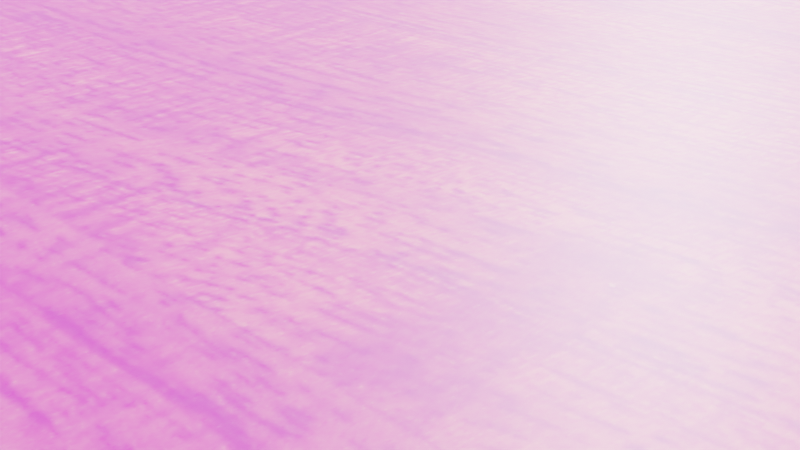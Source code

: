 # Source: smiley_f1234ace.blend_LAST_.blend  (saved by Blender 3.6.11; exported with 4.5.12 LTS)
import bpy
from mathutils import Matrix  # noqa: F401  (used for matrix-valued properties, if any)

bpy.ops.wm.read_factory_settings(use_empty=True)
scene = bpy.context.scene
scene.name = 'Scene'

# ---- collections
col_collection = bpy.data.collections.new('Collection'); scene.collection.children.link(col_collection)
col_collection_2 = bpy.data.collections.new('Collection 2'); scene.collection.children.link(col_collection_2)

# ---- images (referenced by path relative to the original .blend; pixels are not part of the script)
import os
ASSET_DIR = os.environ.get("B2B_ASSET_DIR", "")  # directory of the original .blend (textures are referenced by path, not embedded)
HERE = os.path.dirname(os.path.abspath(__file__))  # packed textures are extracted next to this script under _unpacked/

def load_image(name, relpath, width, height, colorspace="sRGB"):
    """Load a texture the original file referenced (path relative to the .blend, or extracted next to this script)."""
    p = next((c for c in (os.path.join(HERE, relpath), os.path.join(ASSET_DIR, relpath)) if relpath and os.path.exists(c)), "")
    if p:
        img = bpy.data.images.load(p, check_existing=True)
        img.name = name
    else:  # same state as the original file: an image datablock whose file is absent (Cycles renders it pink)
        img = bpy.data.images.new(name, width, height)
        img.source = "FILE"
        img.filepath = "//" + (relpath or name)
    img.colorspace_settings.name = colorspace
    return img
img_4fb62750ef411_o_original_jpg = load_image('4fb62750ef411_o_original.jpg', '_unpacked/4fb62750ef411_o_original.e2595ccb.jpg', 1180, 664, 'sRGB')
img_wood_texture_red_grain_wooden_panel_design_wallpaper_jpg = load_image('wood-texture-red-grain-wooden-panel-design-wallpaper.jpg', '_unpacked/wood-texture-red-grain-wooden-panel-design-wallpaper.9e73f665.jpg', 5184, 3456, 'sRGB')
img_wood_texture_jpeg = load_image('wood texture.jpeg', '_unpacked/wood_texture.e3946716.jpg', 318, 159, 'sRGB')
img_wood_texture_jpeg_001 = load_image('wood texture.jpeg.001', '_unpacked/wood_texture.e3946716.jpg', 318, 159, 'sRGB')
img_wood_texture_jpeg_002 = load_image('wood texture.jpeg.002', '_unpacked/wood_texture.e3946716.jpg', 318, 159, 'sRGB')
img_wood_texture_jpeg_003 = load_image('wood texture.jpeg.003', '_unpacked/wood_texture.e3946716.jpg', 318, 159, 'sRGB')
img_wood_texture_jpeg_004 = load_image('wood texture.jpeg.004', '_unpacked/wood_texture.e3946716.jpg', 318, 159, 'sRGB')
img_stone_floor_texture_001_by_dimimoon_de8synv_pre_jpg = load_image('stone_floor_texture_001_by_dimimoon_de8synv-pre.jpg', '_unpacked/stone_floor_texture_001_by_dimimoon_de8synv-pre.1154f57e.jpg', 894, 894, 'sRGB')
img_stone_floor_texture_001_by_dimimoon_de8synv_pre_jpg_001 = load_image('stone_floor_texture_001_by_dimimoon_de8synv-pre.jpg.001', '_unpacked/stone_floor_texture_001_by_dimimoon_de8synv-pre.1154f57e.jpg', 894, 894, 'sRGB')

# ---- materials (node trees are filled in below, after node groups)
mat_material_007 = bpy.data.materials.new('Material.007')
mat_material_007.use_transparent_shadow = False
mat_material_003 = bpy.data.materials.new('Material.003')
mat_material_003.use_transparent_shadow = False
mat_material_001 = bpy.data.materials.new('Material.001')
mat_material_001.use_transparent_shadow = False
mat_material_004 = bpy.data.materials.new('Material.004')
mat_material_004.use_transparent_shadow = False
mat_material_005 = bpy.data.materials.new('Material.005')
mat_material_005.use_transparent_shadow = False
mat_material_006 = bpy.data.materials.new('Material.006')
mat_material_006.use_transparent_shadow = False
mat_material_008 = bpy.data.materials.new('Material.008')
mat_material_008.use_transparent_shadow = False
mat_material_009 = bpy.data.materials.new('Material.009')
mat_material_009.use_transparent_shadow = False
mat_material_011 = bpy.data.materials.new('Material.011')
mat_material_011.use_transparent_shadow = False
mat_material_010 = bpy.data.materials.new('Material.010')
mat_material_010.use_transparent_shadow = False

# ---- material node trees
mat_material_007.use_nodes = True; mat_material_007.node_tree.nodes.clear()
_N = mat_material_007.node_tree.nodes; _L = mat_material_007.node_tree.links
n0 = _N.new('ShaderNodeBsdfPrincipled'); n0.name = 'Principled BSDF'; n0.location = (10, 300)
n0.distribution = 'GGX'
n0.subsurface_method = 'RANDOM_WALK_SKIN'
n0.inputs[3].default_value = 1.45
n0.inputs[27].default_value = (0.0, 0.0, 0.0, 1.0)
n0.inputs[28].default_value = 1.0
n1 = _N.new('ShaderNodeOutputMaterial'); n1.name = 'Material Output'; n1.location = (300, 300)
n2 = _N.new('ShaderNodeTexImage'); n2.name = 'Image Texture'; n2.location = (-280, 280)
n2.image = img_4fb62750ef411_o_original_jpg
_L.new(n0.outputs[0], n1.inputs[0])
_L.new(n2.outputs[0], n0.inputs[0])
n1.is_active_output = True
mat_material_003.use_nodes = True; mat_material_003.node_tree.nodes.clear()
_N = mat_material_003.node_tree.nodes; _L = mat_material_003.node_tree.links
n0 = _N.new('ShaderNodeBsdfPrincipled'); n0.name = 'Principled BSDF'; n0.location = (10, 300)
n0.distribution = 'GGX'
n0.subsurface_method = 'RANDOM_WALK_SKIN'
n0.inputs[3].default_value = 1.45
n0.inputs[28].default_value = 1.0
n1 = _N.new('ShaderNodeOutputMaterial'); n1.name = 'Material Output'; n1.location = (300, 300)
n2 = _N.new('ShaderNodeTexImage'); n2.name = 'Image Texture.001'; n2.location = (-280, -100)
n3 = _N.new('ShaderNodeTexImage'); n3.name = 'Image Texture.002'; n3.location = (-180, 280)
n3.image = img_wood_texture_red_grain_wooden_panel_design_wallpaper_jpg
_L.new(n0.outputs[0], n1.inputs[0])
_L.new(n2.outputs[0], n0.inputs[27])
_L.new(n3.outputs[0], n0.inputs[0])
n1.is_active_output = True
mat_material_001.use_nodes = True; mat_material_001.node_tree.nodes.clear()
_N = mat_material_001.node_tree.nodes; _L = mat_material_001.node_tree.links
n0 = _N.new('ShaderNodeBsdfPrincipled'); n0.name = 'Principled BSDF'; n0.location = (10, 300)
n0.distribution = 'GGX'
n0.subsurface_method = 'RANDOM_WALK_SKIN'
n0.inputs[3].default_value = 1.45
n0.inputs[27].default_value = (0.0, 0.0, 0.0, 1.0)
n0.inputs[28].default_value = 1.0
n1 = _N.new('ShaderNodeOutputMaterial'); n1.name = 'Material Output'; n1.location = (300, 300)
n2 = _N.new('ShaderNodeTexImage'); n2.name = 'Image Texture'; n2.location = (-180, 280)
n2.image = img_wood_texture_jpeg
_L.new(n0.outputs[0], n1.inputs[0])
_L.new(n2.outputs[0], n0.inputs[0])
n1.is_active_output = True
mat_material_004.use_nodes = True; mat_material_004.node_tree.nodes.clear()
_N = mat_material_004.node_tree.nodes; _L = mat_material_004.node_tree.links
n0 = _N.new('ShaderNodeBsdfPrincipled'); n0.name = 'Principled BSDF'; n0.location = (10, 300)
n0.distribution = 'GGX'
n0.subsurface_method = 'RANDOM_WALK_SKIN'
n0.inputs[3].default_value = 1.45
n0.inputs[27].default_value = (0.0, 0.0, 0.0, 1.0)
n0.inputs[28].default_value = 1.0
n1 = _N.new('ShaderNodeOutputMaterial'); n1.name = 'Material Output'; n1.location = (300, 300)
n2 = _N.new('ShaderNodeTexImage'); n2.name = 'Image Texture'; n2.location = (-180, 280)
n2.image = img_wood_texture_jpeg_001
_L.new(n0.outputs[0], n1.inputs[0])
_L.new(n2.outputs[0], n0.inputs[0])
n1.is_active_output = True
mat_material_005.use_nodes = True; mat_material_005.node_tree.nodes.clear()
_N = mat_material_005.node_tree.nodes; _L = mat_material_005.node_tree.links
n0 = _N.new('ShaderNodeBsdfPrincipled'); n0.name = 'Principled BSDF'; n0.location = (10, 300)
n0.distribution = 'GGX'
n0.subsurface_method = 'RANDOM_WALK_SKIN'
n0.inputs[3].default_value = 1.45
n0.inputs[27].default_value = (0.0, 0.0, 0.0, 1.0)
n0.inputs[28].default_value = 1.0
n1 = _N.new('ShaderNodeOutputMaterial'); n1.name = 'Material Output'; n1.location = (300, 300)
n2 = _N.new('ShaderNodeTexImage'); n2.name = 'Image Texture'; n2.location = (-180, 280)
n2.image = img_wood_texture_jpeg_002
_L.new(n0.outputs[0], n1.inputs[0])
_L.new(n2.outputs[0], n0.inputs[0])
n1.is_active_output = True
mat_material_006.use_nodes = True; mat_material_006.node_tree.nodes.clear()
_N = mat_material_006.node_tree.nodes; _L = mat_material_006.node_tree.links
n0 = _N.new('ShaderNodeBsdfPrincipled'); n0.name = 'Principled BSDF'; n0.location = (10, 300)
n0.distribution = 'GGX'
n0.subsurface_method = 'RANDOM_WALK_SKIN'
n0.inputs[3].default_value = 1.45
n0.inputs[27].default_value = (0.0, 0.0, 0.0, 1.0)
n0.inputs[28].default_value = 1.0
n1 = _N.new('ShaderNodeOutputMaterial'); n1.name = 'Material Output'; n1.location = (300, 300)
n2 = _N.new('ShaderNodeTexImage'); n2.name = 'Image Texture'; n2.location = (-180, 280)
n2.image = img_wood_texture_jpeg_003
_L.new(n0.outputs[0], n1.inputs[0])
_L.new(n2.outputs[0], n0.inputs[0])
n1.is_active_output = True
mat_material_008.use_nodes = True; mat_material_008.node_tree.nodes.clear()
_N = mat_material_008.node_tree.nodes; _L = mat_material_008.node_tree.links
n0 = _N.new('ShaderNodeBsdfPrincipled'); n0.name = 'Principled BSDF'; n0.location = (10, 300)
n0.distribution = 'GGX'
n0.subsurface_method = 'RANDOM_WALK_SKIN'
n0.inputs[3].default_value = 1.45
n0.inputs[27].default_value = (0.0, 0.0, 0.0, 1.0)
n0.inputs[28].default_value = 1.0
n1 = _N.new('ShaderNodeOutputMaterial'); n1.name = 'Material Output'; n1.location = (300, 300)
n2 = _N.new('ShaderNodeTexImage'); n2.name = 'Image Texture'; n2.location = (-180, 280)
n2.image = img_wood_texture_jpeg_004
_L.new(n0.outputs[0], n1.inputs[0])
_L.new(n2.outputs[0], n0.inputs[0])
n1.is_active_output = True
mat_material_009.use_nodes = True; mat_material_009.node_tree.nodes.clear()
_N = mat_material_009.node_tree.nodes; _L = mat_material_009.node_tree.links
n0 = _N.new('ShaderNodeBsdfPrincipled'); n0.name = 'Principled BSDF'; n0.location = (10, 300)
n0.distribution = 'GGX'
n0.subsurface_method = 'RANDOM_WALK_SKIN'
n0.inputs[3].default_value = 1.45
n0.inputs[27].default_value = (0.0, 0.0, 0.0, 1.0)
n0.inputs[28].default_value = 1.0
n1 = _N.new('ShaderNodeOutputMaterial'); n1.name = 'Material Output'; n1.location = (300, 300)
n2 = _N.new('ShaderNodeTexImage'); n2.name = 'Image Texture'; n2.location = (-180, 280)
n2.image = img_stone_floor_texture_001_by_dimimoon_de8synv_pre_jpg
_L.new(n0.outputs[0], n1.inputs[0])
_L.new(n2.outputs[0], n0.inputs[0])
n1.is_active_output = True
mat_material_011.use_nodes = True; mat_material_011.node_tree.nodes.clear()
_N = mat_material_011.node_tree.nodes; _L = mat_material_011.node_tree.links
n0 = _N.new('ShaderNodeBsdfPrincipled'); n0.name = 'Principled BSDF'; n0.location = (10, 300)
n0.distribution = 'GGX'
n0.subsurface_method = 'RANDOM_WALK_SKIN'
n0.inputs[3].default_value = 1.45
n0.inputs[27].default_value = (0.0, 0.0, 0.0, 1.0)
n0.inputs[28].default_value = 1.0
n1 = _N.new('ShaderNodeOutputMaterial'); n1.name = 'Material Output'; n1.location = (300, 300)
_L.new(n0.outputs[0], n1.inputs[0])
n1.is_active_output = True
mat_material_010.use_nodes = True; mat_material_010.node_tree.nodes.clear()
_N = mat_material_010.node_tree.nodes; _L = mat_material_010.node_tree.links
n0 = _N.new('ShaderNodeBsdfPrincipled'); n0.name = 'Principled BSDF'; n0.location = (10, 300)
n0.distribution = 'GGX'
n0.subsurface_method = 'RANDOM_WALK_SKIN'
n0.inputs[3].default_value = 1.45
n0.inputs[27].default_value = (0.0, 0.0, 0.0, 1.0)
n0.inputs[28].default_value = 1.0
n1 = _N.new('ShaderNodeOutputMaterial'); n1.name = 'Material Output'; n1.location = (300, 300)
n2 = _N.new('ShaderNodeTexImage'); n2.name = 'Image Texture'; n2.location = (-180, 280)
n2.image = img_stone_floor_texture_001_by_dimimoon_de8synv_pre_jpg_001
_L.new(n0.outputs[0], n1.inputs[0])
_L.new(n2.outputs[0], n0.inputs[0])
n1.is_active_output = True

# ---- world
world_world = bpy.data.worlds.new('World'); scene.world = world_world
world_world.color = (0.05088, 0.05088, 0.05088)
world_world.use_sun_shadow = False
world_world.sun_shadow_jitter_overblur = 0.0

# ---- cameras
cam_camera = bpy.data.cameras.new('Camera')
cam_camera.clip_end = 100.0
cam_camera.ortho_scale = 7.314

# ---- lights
light_light = bpy.data.lights.new('light', 'POINT')
light_light.transmission_factor = 0.0
light_light.energy = 5e+05
light_light.shadow_soft_size = 0.1
light_light.shadow_maximum_resolution = 0.006
light_light.use_absolute_resolution = True

# ---- meshes
me_cube_001 = bpy.data.meshes.new('Cube.001')
me_cube_001.from_pydata([(-0.3227, -2.496, 0.2472), (-1.908, -1.36, 0.6923), (0.7485, -1.549, 1.646), (-0.8365, -0.4133, 2.091), (0.2606, -1.149, -1.112), (-1.324, -0.01352, -0.6664), (1.332, -0.2022, 0.2869), (-0.2531, 0.9334, 0.7321)], [], [(0, 4, 6, 2), (3, 2, 6, 7), (7, 6, 4, 5), (5, 1, 3, 7), (1, 0, 2, 3), (5, 4, 0, 1)])
_uv = me_cube_001.uv_layers.new(name='UVMap')
_uv.uv.foreach_set('vector', [0.2134, 0.01709, 0.7755, 0.02665, 0.8077, 0.9747, 0.1972, 0.9795, 0.2216, 0.9986, 0.8106, 0.9891, 0.8026, -0.004079, 0.1786, 0.01027, 0.1759, 0.009563, 0.7676, 0.02391, 0.7757, 0.9911, 0.227, 1.029, 0.7707, 0.002742, 0.1813, 0.0123, 0.2028, 0.9604, 0.8003, 1.018, 0.1813, 0.0123, 0.7999, -0.0116, 0.8106, 0.9891, 0.2216, 0.9986, 0.1947, 0.001371, 0.773, 0.006152, 0.7784, 0.9829, 0.227, 0.9829])
me_cube_001.materials.append(mat_material_007)
me_cube_001.use_mirror_vertex_groups = False
me_cube_001.update()
me_plane_001 = bpy.data.meshes.new('Plane.001')
me_plane_001.from_pydata([(-1.0, -1.0, 0.0), (1.0, -1.0, 0.0), (-1.0, 1.0, 0.0), (1.0, 1.0, 0.0)], [], [(0, 1, 3, 2)])
_uv = me_plane_001.uv_layers.new(name='UVMap')
_uv.uv.foreach_set('vector', [0.0, 0.0, 1.0, 0.0, 1.0, 1.0, 0.0, 1.0])
me_plane_001.materials.append(mat_material_003)
me_plane_001.update()
me_cube_003 = bpy.data.meshes.new('Cube.003')
me_cube_003.from_pydata([(-1.0, -1.0, -1.0), (-1.0, -1.0, 1.0), (-1.0, 1.0, -1.0), (-1.0, 1.0, 1.0), (1.0, -1.0, -1.0), (1.0, -1.0, 1.0), (1.0, 1.0, -1.0), (1.0, 1.0, 1.0)], [], [(0, 1, 3, 2), (2, 3, 7, 6), (6, 7, 5, 4), (4, 5, 1, 0), (2, 6, 4, 0), (7, 3, 1, 5)])
_uv = me_cube_003.uv_layers.new(name='UVMap')
_uv.uv.foreach_set('vector', [0.375, 0.0, 0.625, 0.0, 0.625, 0.25, 0.375, 0.25, 0.375, 0.25, 0.625, 0.25, 0.625, 0.5, 0.375, 0.5, 0.375, 0.5, 0.625, 0.5, 0.625, 0.75, 0.375, 0.75, 0.375, 0.75, 0.625, 0.75, 0.625, 1.0, 0.375, 1.0, 0.125, 0.5, 0.375, 0.5, 0.375, 0.75, 0.125, 0.75, 0.625, 0.5, 0.875, 0.5, 0.875, 0.75, 0.625, 0.75])
me_cube_003.materials.append(mat_material_001)
me_cube_003.update()
me_cube_004 = bpy.data.meshes.new('Cube.004')
me_cube_004.from_pydata([(-1.0, -1.0, -1.0), (-1.0, -1.0, 1.0), (-1.0, 1.0, -1.0), (-1.0, 1.0, 1.0), (1.0, -1.0, -1.0), (1.0, -1.0, 1.0), (1.0, 1.0, -1.0), (1.0, 1.0, 1.0)], [], [(0, 1, 3, 2), (2, 3, 7, 6), (6, 7, 5, 4), (4, 5, 1, 0), (2, 6, 4, 0), (7, 3, 1, 5)])
_uv = me_cube_004.uv_layers.new(name='UVMap')
_uv.uv.foreach_set('vector', [0.375, 0.0, 0.625, 0.0, 0.625, 0.25, 0.375, 0.25, 0.375, 0.25, 0.625, 0.25, 0.625, 0.5, 0.375, 0.5, 0.375, 0.5, 0.625, 0.5, 0.625, 0.75, 0.375, 0.75, 0.375, 0.75, 0.625, 0.75, 0.625, 1.0, 0.375, 1.0, 0.125, 0.5, 0.375, 0.5, 0.375, 0.75, 0.125, 0.75, 0.625, 0.5, 0.875, 0.5, 0.875, 0.75, 0.625, 0.75])
me_cube_004.materials.append(mat_material_004)
me_cube_004.update()
me_cube_005 = bpy.data.meshes.new('Cube.005')
me_cube_005.from_pydata([(-1.0, -1.0, -1.0), (-1.0, -1.0, 1.0), (-1.0, 1.0, -1.0), (-1.0, 1.0, 1.0), (1.0, -1.0, -1.0), (1.0, -1.0, 1.0), (1.0, 1.0, -1.0), (1.0, 1.0, 1.0)], [], [(0, 1, 3, 2), (2, 3, 7, 6), (6, 7, 5, 4), (4, 5, 1, 0), (2, 6, 4, 0), (7, 3, 1, 5)])
_uv = me_cube_005.uv_layers.new(name='UVMap')
_uv.uv.foreach_set('vector', [0.375, 0.0, 0.625, 0.0, 0.625, 0.25, 0.375, 0.25, 0.375, 0.25, 0.625, 0.25, 0.625, 0.5, 0.375, 0.5, 0.375, 0.5, 0.625, 0.5, 0.625, 0.75, 0.375, 0.75, 0.375, 0.75, 0.625, 0.75, 0.625, 1.0, 0.375, 1.0, 0.125, 0.5, 0.375, 0.5, 0.375, 0.75, 0.125, 0.75, 0.625, 0.5, 0.875, 0.5, 0.875, 0.75, 0.625, 0.75])
me_cube_005.materials.append(mat_material_005)
me_cube_005.update()
me_cube_006 = bpy.data.meshes.new('Cube.006')
me_cube_006.from_pydata([(-1.0, -1.0, -1.0), (-1.0, -1.0, 1.0), (-1.0, 1.0, -1.0), (-1.0, 1.0, 1.0), (1.0, -1.0, -1.0), (1.0, -1.0, 1.0), (1.0, 1.0, -1.0), (1.0, 1.0, 1.0)], [], [(0, 1, 3, 2), (2, 3, 7, 6), (6, 7, 5, 4), (4, 5, 1, 0), (2, 6, 4, 0), (7, 3, 1, 5)])
_uv = me_cube_006.uv_layers.new(name='UVMap')
_uv.uv.foreach_set('vector', [0.375, 0.0, 0.625, 0.0, 0.625, 0.25, 0.375, 0.25, 0.375, 0.25, 0.625, 0.25, 0.625, 0.5, 0.375, 0.5, 0.375, 0.5, 0.625, 0.5, 0.625, 0.75, 0.375, 0.75, 0.375, 0.75, 0.625, 0.75, 0.625, 1.0, 0.375, 1.0, 0.125, 0.5, 0.375, 0.5, 0.375, 0.75, 0.125, 0.75, 0.625, 0.5, 0.875, 0.5, 0.875, 0.75, 0.625, 0.75])
me_cube_006.materials.append(mat_material_006)
me_cube_006.update()
me_cube_007 = bpy.data.meshes.new('Cube.007')
me_cube_007.from_pydata([(-1.0, -1.0, -1.0), (-1.0, -1.0, 1.0), (-1.0, 1.0, -1.0), (-1.0, 1.0, 1.0), (1.0, -1.0, -1.0), (1.0, -1.0, 1.0), (1.0, 1.0, -1.0), (1.0, 1.0, 1.0)], [], [(0, 1, 3, 2), (2, 3, 7, 6), (6, 7, 5, 4), (4, 5, 1, 0), (2, 6, 4, 0), (7, 3, 1, 5)])
_uv = me_cube_007.uv_layers.new(name='UVMap')
_uv.uv.foreach_set('vector', [0.375, 0.0, 0.625, 0.0, 0.625, 0.25, 0.375, 0.25, 0.375, 0.25, 0.625, 0.25, 0.625, 0.5, 0.375, 0.5, 0.375, 0.5, 0.625, 0.5, 0.625, 0.75, 0.375, 0.75, 0.375, 0.75, 0.625, 0.75, 0.625, 1.0, 0.375, 1.0, 0.125, 0.5, 0.375, 0.5, 0.375, 0.75, 0.125, 0.75, 0.625, 0.5, 0.875, 0.5, 0.875, 0.75, 0.625, 0.75])
me_cube_007.materials.append(mat_material_008)
me_cube_007.update()
me_plane = bpy.data.meshes.new('Plane')
me_plane.from_pydata([(-1.0, -1.0, 0.0), (1.0, -1.0, 0.0), (-1.0, 1.0, 0.0), (1.0, 1.0, 0.0)], [], [(0, 1, 3, 2)])
_uv = me_plane.uv_layers.new(name='UVMap')
_uv.uv.foreach_set('vector', [0.0, 0.0, 1.0, 0.0, 1.0, 1.0, 0.0, 1.0])
me_plane.materials.append(mat_material_009)
me_plane.update()
me_cube_008 = bpy.data.meshes.new('Cube.008')
me_cube_008.from_pydata([(-1.0, -1.0, -1.0), (-1.0, -1.0, 1.0), (-1.0, 1.0, -1.0), (-1.0, 1.0, 1.0), (1.0, -1.0, -1.0), (1.0, -1.0, 1.0), (1.0, 1.0, -1.0), (1.0, 1.0, 1.0)], [], [(0, 1, 3, 2), (2, 3, 7, 6), (6, 7, 5, 4), (4, 5, 1, 0), (2, 6, 4, 0), (7, 3, 1, 5)])
_uv = me_cube_008.uv_layers.new(name='UVMap')
_uv.uv.foreach_set('vector', [0.375, 0.0, 0.625, 0.0, 0.625, 0.25, 0.375, 0.25, 0.375, 0.25, 0.625, 0.25, 0.625, 0.5, 0.375, 0.5, 0.375, 0.5, 0.625, 0.5, 0.625, 0.75, 0.375, 0.75, 0.375, 0.75, 0.625, 0.75, 0.625, 1.0, 0.375, 1.0, 0.125, 0.5, 0.375, 0.5, 0.375, 0.75, 0.125, 0.75, 0.625, 0.5, 0.875, 0.5, 0.875, 0.75, 0.625, 0.75])
me_cube_008.update()
me_cube_009 = bpy.data.meshes.new('Cube.009')
me_cube_009.from_pydata([(-1.0, -1.0, -1.0), (-1.0, -1.0, 1.0), (-1.0, 1.0, -1.0), (-1.0, 1.0, 1.0), (1.0, -1.0, -1.0), (1.0, -1.0, 1.0), (1.0, 1.0, -1.0), (1.0, 1.0, 1.0)], [], [(0, 1, 3, 2), (2, 3, 7, 6), (6, 7, 5, 4), (4, 5, 1, 0), (2, 6, 4, 0), (7, 3, 1, 5)])
_uv = me_cube_009.uv_layers.new(name='UVMap')
_uv.uv.foreach_set('vector', [0.375, 0.0, 0.625, 0.0, 0.625, 0.25, 0.375, 0.25, 0.375, 0.25, 0.625, 0.25, 0.625, 0.5, 0.375, 0.5, 0.375, 0.5, 0.625, 0.5, 0.625, 0.75, 0.375, 0.75, 0.375, 0.75, 0.625, 0.75, 0.625, 1.0, 0.375, 1.0, 0.125, 0.5, 0.375, 0.5, 0.375, 0.75, 0.125, 0.75, 0.625, 0.5, 0.875, 0.5, 0.875, 0.75, 0.625, 0.75])
me_cube_009.update()
me_cube_010 = bpy.data.meshes.new('Cube.010')
me_cube_010.from_pydata([(-1.0, -1.0, -1.0), (-1.0, -1.0, 1.0), (-1.0, 1.0, -1.0), (-1.0, 1.0, 1.0), (1.0, -1.0, -1.0), (1.0, -1.0, 1.0), (1.0, 1.0, -1.0), (1.0, 1.0, 1.0)], [], [(0, 1, 3, 2), (2, 3, 7, 6), (6, 7, 5, 4), (4, 5, 1, 0), (2, 6, 4, 0), (7, 3, 1, 5)])
_uv = me_cube_010.uv_layers.new(name='UVMap')
_uv.uv.foreach_set('vector', [0.375, 0.0, 0.625, 0.0, 0.625, 0.25, 0.375, 0.25, 0.375, 0.25, 0.625, 0.25, 0.625, 0.5, 0.375, 0.5, 0.375, 0.5, 0.625, 0.5, 0.625, 0.75, 0.375, 0.75, 0.375, 0.75, 0.625, 0.75, 0.625, 1.0, 0.375, 1.0, 0.125, 0.5, 0.375, 0.5, 0.375, 0.75, 0.125, 0.75, 0.625, 0.5, 0.875, 0.5, 0.875, 0.75, 0.625, 0.75])
me_cube_010.update()
me_cube_011 = bpy.data.meshes.new('Cube.011')
me_cube_011.from_pydata([(-1.0, -1.0, -1.0), (-1.0, -1.0, 1.0), (-1.0, 1.0, -1.0), (-1.0, 1.0, 1.0), (1.0, -1.0, -1.0), (1.0, -1.0, 1.0), (1.0, 1.0, -1.0), (1.0, 1.0, 1.0)], [], [(0, 1, 3, 2), (2, 3, 7, 6), (6, 7, 5, 4), (4, 5, 1, 0), (2, 6, 4, 0), (7, 3, 1, 5)])
_uv = me_cube_011.uv_layers.new(name='UVMap')
_uv.uv.foreach_set('vector', [0.375, 0.0, 0.625, 0.0, 0.625, 0.25, 0.375, 0.25, 0.375, 0.25, 0.625, 0.25, 0.625, 0.5, 0.375, 0.5, 0.375, 0.5, 0.625, 0.5, 0.625, 0.75, 0.375, 0.75, 0.375, 0.75, 0.625, 0.75, 0.625, 1.0, 0.375, 1.0, 0.125, 0.5, 0.375, 0.5, 0.375, 0.75, 0.125, 0.75, 0.625, 0.5, 0.875, 0.5, 0.875, 0.75, 0.625, 0.75])
me_cube_011.materials.append(mat_material_011)
me_cube_011.update()
me_plane_002 = bpy.data.meshes.new('Plane.002')
me_plane_002.from_pydata([(-1.0, -1.0, 0.0), (1.0, -1.0, 0.0), (-1.0, 1.0, 0.0), (1.0, 1.0, 0.0)], [], [(0, 1, 3, 2)])
_uv = me_plane_002.uv_layers.new(name='UVMap')
_uv.uv.foreach_set('vector', [0.0, 0.0, 1.0, 0.0, 1.0, 1.0, 0.0, 1.0])
me_plane_002.materials.append(mat_material_010)
me_plane_002.update()

# ---- objects
ob_light = bpy.data.objects.new('Light', light_light)
ob_camera = bpy.data.objects.new('Camera', cam_camera)
ob_cube_001 = bpy.data.objects.new('Cube.001', me_cube_001)
ob_plane_001 = bpy.data.objects.new('Plane.001', me_plane_001)
ob_cube_003 = bpy.data.objects.new('Cube.003', me_cube_003)
ob_cube_004 = bpy.data.objects.new('Cube.004', me_cube_004)
ob_cube_005 = bpy.data.objects.new('Cube.005', me_cube_005)
ob_cube_006 = bpy.data.objects.new('Cube.006', me_cube_006)
ob_cube_007 = bpy.data.objects.new('Cube.007', me_cube_007)
ob_plane = bpy.data.objects.new('Plane', me_plane)
ob_cube_008 = bpy.data.objects.new('Cube.008', me_cube_008)
ob_cube_009 = bpy.data.objects.new('Cube.009', me_cube_009)
ob_cube_010 = bpy.data.objects.new('Cube.010', me_cube_010)
ob_cube_011 = bpy.data.objects.new('Cube.011', me_cube_011)
ob_plane_002 = bpy.data.objects.new('Plane.002', me_plane_002)

# ---- transforms, parenting, visibility, modifiers, constraints
ob_light.location = (-28.59, 52.55, 40.21)
ob_light.rotation_euler = (0.6503, 0.05522, 1.866)
ob_light.lock_rotations_4d = False
ob_light.empty_display_type = 'ARROWS'
ob_light.color = (0.0, 0.0, 0.0, 0.0)
ob_light.lineart.crease_threshold = 0.0
ob_camera.location = (7.359, -6.926, 4.958)
ob_camera.rotation_euler = (1.109, 0.0, 0.8149)
ob_camera.lock_rotations_4d = False
ob_camera.empty_display_type = 'ARROWS'
ob_camera.color = (0.0, 0.0, 0.0, 0.0)
ob_camera.display_type = 'WIRE'
ob_camera.lineart.crease_threshold = 0.0
ob_cube_001.location = (1.133, 2.218, 6.339)
ob_cube_001.scale = (1.901, 1.901, 1.901)
ob_cube_001.lock_rotations_4d = False
ob_cube_001.empty_display_type = 'ARROWS'
ob_cube_001.lineart.crease_threshold = 0.0
ob_plane_001.location = (-0.3236, 0.2338, -0.3364)
ob_plane_001.scale = (27.35, 27.35, 27.35)
ob_cube_003.location = (20.93, -22.39, -13.82)
ob_cube_003.scale = (1.0, 1.0, 13.45)
ob_cube_004.location = (20.93, -22.39, -13.82)
ob_cube_004.scale = (1.0, 1.0, 13.45)
ob_cube_005.location = (20.93, 22.61, -13.82)
ob_cube_005.scale = (1.0, 1.0, 13.45)
ob_cube_006.location = (-22.49, 22.61, -13.82)
ob_cube_006.scale = (1.0, 1.0, 13.45)
ob_cube_007.location = (-22.49, -22.25, -13.82)
ob_cube_007.scale = (1.0, 1.0, 13.45)
ob_plane.location = (-4.871, 0.797, -27.98)
ob_plane.scale = (-123.4, -123.4, -123.4)
ob_cube_008.location = (-31.78, 113.4, 12.47)
ob_cube_008.scale = (155.6, 0.1594, -43.02)
ob_cube_009.location = (-15.86, -118.1, 14.44)
ob_cube_009.scale = (155.6, 0.1594, -43.02)
ob_cube_010.location = (-97.13, 6.833, 13.15)
ob_cube_010.rotation_euler = (0.0, -0.0, 1.585)
ob_cube_010.scale = (155.6, 0.1594, -43.02)
ob_cube_011.location = (113.6, 13.64, 14.75)
ob_cube_011.rotation_euler = (0.0, -0.0, 1.585)
ob_cube_011.scale = (155.6, 0.1594, -43.02)
ob_plane_002.location = (4.066, 3.033, 60.07)
ob_plane_002.scale = (-123.4, -123.4, -123.4)

# ---- collection membership
col_collection.objects.link(ob_light)
col_collection.objects.link(ob_camera)
col_collection.objects.link(ob_cube_001)
col_collection.objects.link(ob_plane_001)
col_collection_2.objects.link(ob_cube_003)
col_collection_2.objects.link(ob_cube_004)
col_collection_2.objects.link(ob_cube_005)
col_collection_2.objects.link(ob_cube_006)
col_collection_2.objects.link(ob_cube_007)
col_collection_2.objects.link(ob_plane)
col_collection_2.objects.link(ob_cube_008)
col_collection_2.objects.link(ob_cube_009)
col_collection_2.objects.link(ob_cube_010)
col_collection_2.objects.link(ob_cube_011)
col_collection_2.objects.link(ob_plane_002)

# ---- scene / render settings (as saved in the file)
scene.camera = ob_camera
scene.frame_start = 1; scene.frame_end = 250; scene.frame_set(4)
scene.render.engine = 'BLENDER_EEVEE_NEXT'
scene.cycles.sampling_pattern = 'TABULATED_SOBOL'
scene.cycles.use_light_tree = False
scene.view_settings.view_transform = 'Filmic'
bpy.context.view_layer.update()
